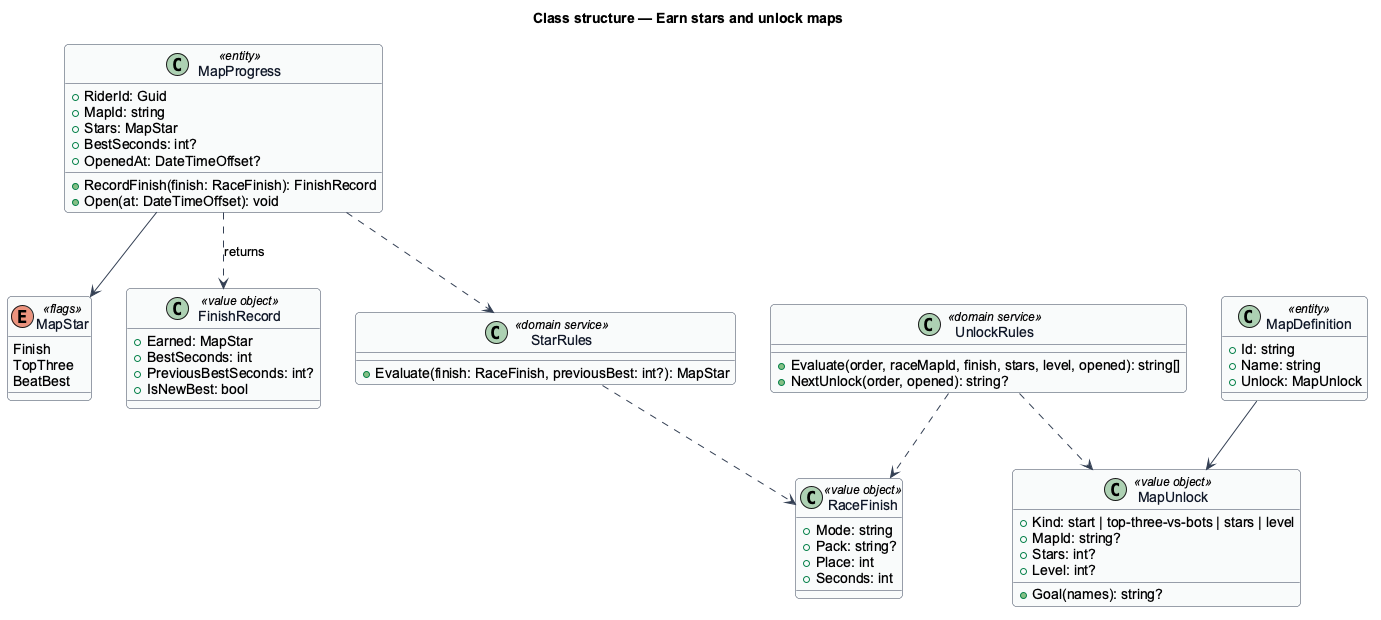

The diagram above was rendered by PlantUML. Its source (embedded in the PNG):
@startuml
' --- shared skin header ---
skinparam backgroundColor #FFFFFF
skinparam shadowing false
skinparam roundcorner 8
skinparam defaultFontName Arial
skinparam ArrowColor #344054
skinparam class {
  BorderColor #344054
  FontColor #101828
  BackgroundColor #F9FAFB
}
' --------------------------
title Class structure — Earn stars and unlock maps
enum MapStar <<flags>> {
  Finish
  TopThree
  BeatBest
}
class MapUnlock <<value object>> {
  +Kind: start | top-three-vs-bots | stars | level
  +MapId: string?
  +Stars: int?
  +Level: int?
  +Goal(names): string?
}
class MapDefinition <<entity>> {
  +Id: string
  +Name: string
  +Unlock: MapUnlock
}
class MapProgress <<entity>> {
  +RiderId: Guid
  +MapId: string
  +Stars: MapStar
  +BestSeconds: int?
  +OpenedAt: DateTimeOffset?
  +RecordFinish(finish: RaceFinish): FinishRecord
  +Open(at: DateTimeOffset): void
}
class FinishRecord <<value object>> {
  +Earned: MapStar
  +BestSeconds: int
  +PreviousBestSeconds: int?
  +IsNewBest: bool
}
class RaceFinish <<value object>> {
  +Mode: string
  +Pack: string?
  +Place: int
  +Seconds: int
}
class StarRules <<domain service>> {
  +Evaluate(finish: RaceFinish, previousBest: int?): MapStar
}
class UnlockRules <<domain service>> {
  +Evaluate(order, raceMapId, finish, stars, level, opened): string[]
  +NextUnlock(order, opened): string?
}
MapDefinition --> MapUnlock
MapProgress --> MapStar
MapProgress ..> FinishRecord : returns
MapProgress ..> StarRules
StarRules ..> RaceFinish
UnlockRules ..> MapUnlock
UnlockRules ..> RaceFinish
@enduml